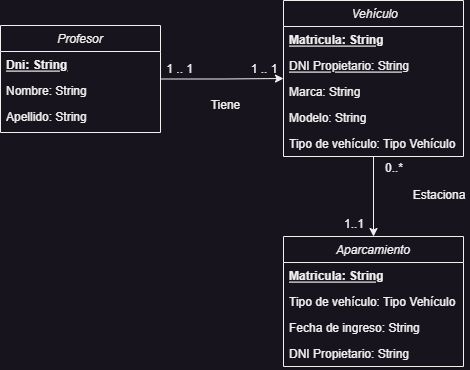

The diagram above was exported from draw.io. Its source (the exported page's mxGraphModel, read from the mxfile embedded in the PNG):
<mxGraphModel dx="2058" dy="1238" grid="1" gridSize="10" guides="1" tooltips="1" connect="1" arrows="1" fold="1" page="1" pageScale="1" pageWidth="827" pageHeight="1169" math="0" shadow="0">
  <root>
    <mxCell id="WIyWlLk6GJQsqaUBKTNV-0" />
    <mxCell id="WIyWlLk6GJQsqaUBKTNV-1" parent="WIyWlLk6GJQsqaUBKTNV-0" />
    <mxCell id="5YOrijzQLpCVEBJ1Q-pO-21" value="" style="edgeStyle=orthogonalEdgeStyle;rounded=0;orthogonalLoop=1;jettySize=auto;html=1;" parent="WIyWlLk6GJQsqaUBKTNV-1" source="5YOrijzQLpCVEBJ1Q-pO-0" target="5YOrijzQLpCVEBJ1Q-pO-15" edge="1">
      <mxGeometry relative="1" as="geometry" />
    </mxCell>
    <mxCell id="5YOrijzQLpCVEBJ1Q-pO-0" value="Profesor" style="swimlane;fontStyle=2;align=center;verticalAlign=top;childLayout=stackLayout;horizontal=1;startSize=26;horizontalStack=0;resizeParent=1;resizeLast=0;collapsible=1;marginBottom=0;rounded=0;shadow=0;strokeWidth=1;" parent="WIyWlLk6GJQsqaUBKTNV-1" vertex="1">
      <mxGeometry x="179" y="450" width="160" height="107" as="geometry">
        <mxRectangle x="230" y="140" width="160" height="26" as="alternateBounds" />
      </mxGeometry>
    </mxCell>
    <mxCell id="5YOrijzQLpCVEBJ1Q-pO-1" value="Dni: String" style="text;align=left;verticalAlign=top;spacingLeft=4;spacingRight=4;overflow=hidden;rotatable=0;points=[[0,0.5],[1,0.5]];portConstraint=eastwest;fontStyle=5" parent="5YOrijzQLpCVEBJ1Q-pO-0" vertex="1">
      <mxGeometry y="26" width="160" height="26" as="geometry" />
    </mxCell>
    <mxCell id="5YOrijzQLpCVEBJ1Q-pO-2" value="Nombre: String" style="text;align=left;verticalAlign=top;spacingLeft=4;spacingRight=4;overflow=hidden;rotatable=0;points=[[0,0.5],[1,0.5]];portConstraint=eastwest;rounded=0;shadow=0;html=0;" parent="5YOrijzQLpCVEBJ1Q-pO-0" vertex="1">
      <mxGeometry y="52" width="160" height="26" as="geometry" />
    </mxCell>
    <mxCell id="c1KOnaZCZZR2JYQOX-ol-3" value="Apellido: String" style="text;align=left;verticalAlign=top;spacingLeft=4;spacingRight=4;overflow=hidden;rotatable=0;points=[[0,0.5],[1,0.5]];portConstraint=eastwest;rounded=0;shadow=0;html=0;" parent="5YOrijzQLpCVEBJ1Q-pO-0" vertex="1">
      <mxGeometry y="78" width="160" height="26" as="geometry" />
    </mxCell>
    <mxCell id="5YOrijzQLpCVEBJ1Q-pO-33" value="" style="edgeStyle=orthogonalEdgeStyle;rounded=0;orthogonalLoop=1;jettySize=auto;html=1;" parent="WIyWlLk6GJQsqaUBKTNV-1" source="5YOrijzQLpCVEBJ1Q-pO-15" target="5YOrijzQLpCVEBJ1Q-pO-27" edge="1">
      <mxGeometry relative="1" as="geometry" />
    </mxCell>
    <mxCell id="5YOrijzQLpCVEBJ1Q-pO-15" value=" Vehículo" style="swimlane;fontStyle=2;align=center;verticalAlign=top;childLayout=stackLayout;horizontal=1;startSize=26;horizontalStack=0;resizeParent=1;resizeLast=0;collapsible=1;marginBottom=0;rounded=0;shadow=0;strokeWidth=1;" parent="WIyWlLk6GJQsqaUBKTNV-1" vertex="1">
      <mxGeometry x="462" y="425" width="180" height="156" as="geometry">
        <mxRectangle x="400" y="601" width="160" height="26" as="alternateBounds" />
      </mxGeometry>
    </mxCell>
    <mxCell id="5YOrijzQLpCVEBJ1Q-pO-16" value="Matricula: String" style="text;align=left;verticalAlign=top;spacingLeft=4;spacingRight=4;overflow=hidden;rotatable=0;points=[[0,0.5],[1,0.5]];portConstraint=eastwest;fontStyle=5" parent="5YOrijzQLpCVEBJ1Q-pO-15" vertex="1">
      <mxGeometry y="26" width="180" height="26" as="geometry" />
    </mxCell>
    <mxCell id="5YOrijzQLpCVEBJ1Q-pO-23" value="DNI Propietario: String" style="text;align=left;verticalAlign=top;spacingLeft=4;spacingRight=4;overflow=hidden;rotatable=0;points=[[0,0.5],[1,0.5]];portConstraint=eastwest;fontStyle=4" parent="5YOrijzQLpCVEBJ1Q-pO-15" vertex="1">
      <mxGeometry y="52" width="180" height="26" as="geometry" />
    </mxCell>
    <mxCell id="5YOrijzQLpCVEBJ1Q-pO-17" value="Marca: String " style="text;align=left;verticalAlign=top;spacingLeft=4;spacingRight=4;overflow=hidden;rotatable=0;points=[[0,0.5],[1,0.5]];portConstraint=eastwest;rounded=0;shadow=0;html=0;" parent="5YOrijzQLpCVEBJ1Q-pO-15" vertex="1">
      <mxGeometry y="78" width="180" height="26" as="geometry" />
    </mxCell>
    <mxCell id="5YOrijzQLpCVEBJ1Q-pO-18" value="Modelo: String " style="text;align=left;verticalAlign=top;spacingLeft=4;spacingRight=4;overflow=hidden;rotatable=0;points=[[0,0.5],[1,0.5]];portConstraint=eastwest;rounded=0;shadow=0;html=0;" parent="5YOrijzQLpCVEBJ1Q-pO-15" vertex="1">
      <mxGeometry y="104" width="180" height="26" as="geometry" />
    </mxCell>
    <mxCell id="5YOrijzQLpCVEBJ1Q-pO-22" value="Tipo de vehículo: Tipo Vehículo " style="text;align=left;verticalAlign=top;spacingLeft=4;spacingRight=4;overflow=hidden;rotatable=0;points=[[0,0.5],[1,0.5]];portConstraint=eastwest;rounded=0;shadow=0;html=0;" parent="5YOrijzQLpCVEBJ1Q-pO-15" vertex="1">
      <mxGeometry y="130" width="180" height="26" as="geometry" />
    </mxCell>
    <mxCell id="5YOrijzQLpCVEBJ1Q-pO-24" value="&amp;nbsp; &amp;nbsp; 1 .. 1" style="text;html=1;strokeColor=none;fillColor=none;align=center;verticalAlign=middle;whiteSpace=wrap;rounded=0;" parent="WIyWlLk6GJQsqaUBKTNV-1" vertex="1">
      <mxGeometry x="322" y="479" width="60" height="30" as="geometry" />
    </mxCell>
    <mxCell id="5YOrijzQLpCVEBJ1Q-pO-25" value="1 .. 1" style="text;html=1;strokeColor=none;fillColor=none;align=center;verticalAlign=middle;whiteSpace=wrap;rounded=0;" parent="WIyWlLk6GJQsqaUBKTNV-1" vertex="1">
      <mxGeometry x="428" y="479" width="30" height="30" as="geometry" />
    </mxCell>
    <mxCell id="5YOrijzQLpCVEBJ1Q-pO-26" value="Tiene" style="text;html=1;strokeColor=none;fillColor=none;align=center;verticalAlign=middle;whiteSpace=wrap;rounded=0;" parent="WIyWlLk6GJQsqaUBKTNV-1" vertex="1">
      <mxGeometry x="388" y="515" width="33" height="30" as="geometry" />
    </mxCell>
    <mxCell id="5YOrijzQLpCVEBJ1Q-pO-27" value="Aparcamiento" style="swimlane;fontStyle=2;align=center;verticalAlign=top;childLayout=stackLayout;horizontal=1;startSize=26;horizontalStack=0;resizeParent=1;resizeLast=0;collapsible=1;marginBottom=0;rounded=0;shadow=0;strokeWidth=1;" parent="WIyWlLk6GJQsqaUBKTNV-1" vertex="1">
      <mxGeometry x="462" y="661" width="180" height="130" as="geometry">
        <mxRectangle x="400" y="601" width="160" height="26" as="alternateBounds" />
      </mxGeometry>
    </mxCell>
    <mxCell id="5YOrijzQLpCVEBJ1Q-pO-28" value="Matricula: String" style="text;align=left;verticalAlign=top;spacingLeft=4;spacingRight=4;overflow=hidden;rotatable=0;points=[[0,0.5],[1,0.5]];portConstraint=eastwest;fontStyle=5" parent="5YOrijzQLpCVEBJ1Q-pO-27" vertex="1">
      <mxGeometry y="26" width="180" height="26" as="geometry" />
    </mxCell>
    <mxCell id="qgJSA9AQCfFyPzNheHys-1" value="Tipo de vehículo: Tipo Vehículo " style="text;align=left;verticalAlign=top;spacingLeft=4;spacingRight=4;overflow=hidden;rotatable=0;points=[[0,0.5],[1,0.5]];portConstraint=eastwest;fontStyle=0" parent="5YOrijzQLpCVEBJ1Q-pO-27" vertex="1">
      <mxGeometry y="52" width="180" height="26" as="geometry" />
    </mxCell>
    <mxCell id="5YOrijzQLpCVEBJ1Q-pO-29" value="Fecha de ingreso: String" style="text;align=left;verticalAlign=top;spacingLeft=4;spacingRight=4;overflow=hidden;rotatable=0;points=[[0,0.5],[1,0.5]];portConstraint=eastwest;fontStyle=0" parent="5YOrijzQLpCVEBJ1Q-pO-27" vertex="1">
      <mxGeometry y="78" width="180" height="26" as="geometry" />
    </mxCell>
    <mxCell id="YJDe2NMpZzN9AFgzfEr8-1" value="DNI Propietario: String" style="text;align=left;verticalAlign=top;spacingLeft=4;spacingRight=4;overflow=hidden;rotatable=0;points=[[0,0.5],[1,0.5]];portConstraint=eastwest;fontStyle=0" parent="5YOrijzQLpCVEBJ1Q-pO-27" vertex="1">
      <mxGeometry y="104" width="180" height="26" as="geometry" />
    </mxCell>
    <mxCell id="5YOrijzQLpCVEBJ1Q-pO-35" value="0..*" style="text;html=1;strokeColor=none;fillColor=none;align=center;verticalAlign=middle;whiteSpace=wrap;rounded=0;" parent="WIyWlLk6GJQsqaUBKTNV-1" vertex="1">
      <mxGeometry x="558" y="581" width="30" height="24" as="geometry" />
    </mxCell>
    <mxCell id="5YOrijzQLpCVEBJ1Q-pO-36" value="1..1" style="text;html=1;strokeColor=none;fillColor=none;align=center;verticalAlign=middle;whiteSpace=wrap;rounded=0;" parent="WIyWlLk6GJQsqaUBKTNV-1" vertex="1">
      <mxGeometry x="518" y="637" width="30" height="24" as="geometry" />
    </mxCell>
    <mxCell id="c1KOnaZCZZR2JYQOX-ol-0" value="Estaciona" style="text;html=1;strokeColor=none;fillColor=none;align=center;verticalAlign=middle;whiteSpace=wrap;rounded=0;" parent="WIyWlLk6GJQsqaUBKTNV-1" vertex="1">
      <mxGeometry x="588" y="605" width="60" height="30" as="geometry" />
    </mxCell>
  </root>
</mxGraphModel>